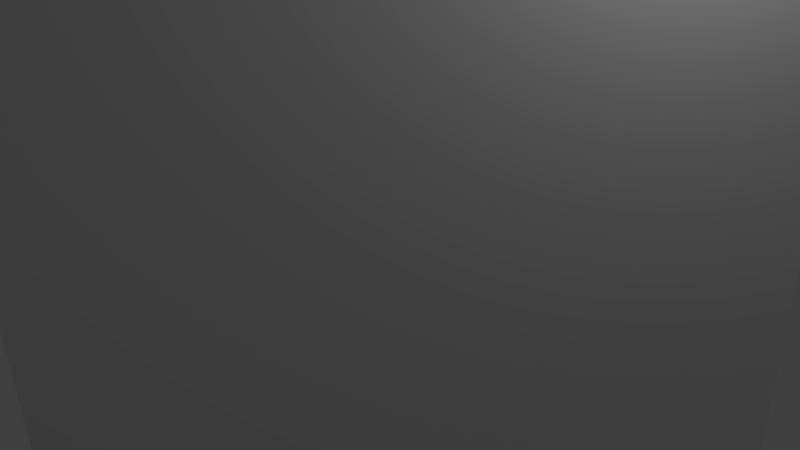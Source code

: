 # Source: webstream.blend  (saved by Blender 2.73.0; exported with 4.5.12 LTS)
import bpy
from mathutils import Matrix  # noqa: F401  (used for matrix-valued properties, if any)

bpy.ops.wm.read_factory_settings(use_empty=True)
scene = bpy.context.scene
scene.name = 'Scene'

# ---- collections
col_collection_1 = bpy.data.collections.new('Collection 1'); scene.collection.children.link(col_collection_1)

# ---- materials (node trees are filled in below, after node groups)
mat_material_003 = bpy.data.materials.new('Material.003')
mat_material_003.alpha_threshold = 0.0
mat_material_003.use_transparent_shadow = False
mat_material_003.preview_render_type = 'FLAT'
mat_material_003.roughness = 0.5
mat_material_003.line_color = (0.0, 0.0, 0.0, 1.0)

# ---- material node trees

# ---- world
world_world = bpy.data.worlds.new('World'); scene.world = world_world
world_world.color = (0.05088, 0.05088, 0.05088)
world_world.use_sun_shadow = False
world_world.sun_shadow_jitter_overblur = 0.0
world_world.cycles.sampling_method = 'MANUAL'
world_world.cycles.sample_map_resolution = 256

# ---- cameras
cam_camera = bpy.data.cameras.new('Camera')
cam_camera.clip_end = 100.0
cam_camera.lens = 35.0
cam_camera.sensor_width = 32.0
cam_camera.sensor_height = 18.0
cam_camera.ortho_scale = 7.314
cam_camera.dof.focus_distance = 0.0
cam_camera.dof.aperture_fstop = 128.0

# ---- lights
light_lamp = bpy.data.lights.new('Lamp', 'POINT')
light_lamp.transmission_factor = 0.0
light_lamp.cutoff_distance = 30.0
light_lamp.energy = 100.0
light_lamp.shadow_buffer_clip_start = 1.001
light_lamp.shadow_soft_size = 0.1
light_lamp.shadow_maximum_resolution = 0.006
light_lamp.use_absolute_resolution = True
light_lamp.cycles.use_multiple_importance_sampling = False

# ---- meshes
me_plane = bpy.data.meshes.new('Plane')
me_plane.from_pydata([(1.006, -0.9937, 0.0), (0.9937, 1.006, 0.0), (-0.9937, -1.006, 0.0), (-1.006, 0.9937, 0.0)], [], [(0, 1, 3, 2)])
_uv = me_plane.uv_layers.new(name='UVMap')
_uv.uv.foreach_set('vector', [0.0001001, 9.998e-05, 0.9999, 0.0001, 0.9999, 0.9999, 9.998e-05, 0.9999])
me_plane.materials.append(mat_material_003)
me_plane.use_remesh_preserve_volume = False
me_plane.use_remesh_preserve_attributes = False
me_plane.use_mirror_vertex_groups = False
me_plane.update()

# ---- objects
ob_plane = bpy.data.objects.new('Plane', me_plane)
ob_lamp = bpy.data.objects.new('Lamp', light_lamp)
ob_camera = bpy.data.objects.new('Camera', cam_camera)

# ---- transforms, parenting, visibility, modifiers, constraints
ob_plane.location = (0.2512, -0.02499, -0.4037)
ob_plane.rotation_euler = (1.571, 1.571, 0.7854)
ob_plane.scale = (5.187, 5.187, 5.187)
ob_plane.lineart.crease_threshold = 0.0
ob_lamp.location = (4.076, 1.005, 5.904)
ob_lamp.rotation_euler = (0.6503, 0.05522, 1.866)
ob_lamp.lock_rotations_4d = False
ob_lamp.empty_display_type = 'ARROWS'
ob_lamp.color = (0.0, 0.0, 0.0, 0.0)
ob_lamp.lineart.crease_threshold = 0.0
ob_camera.location = (7.481, -6.508, 5.344)
ob_camera.rotation_euler = (1.109, 0.01082, 0.8149)
ob_camera.lock_rotations_4d = False
ob_camera.empty_display_type = 'ARROWS'
ob_camera.color = (0.0, 0.0, 0.0, 0.0)
ob_camera.display_type = 'WIRE'
ob_camera.lineart.crease_threshold = 0.0

# ---- collection membership
col_collection_1.objects.link(ob_plane)
col_collection_1.objects.link(ob_lamp)
col_collection_1.objects.link(ob_camera)

# ---- scene / render settings (as saved in the file)
scene.camera = ob_camera
scene.frame_start = 1; scene.frame_end = 250; scene.frame_set(1)
scene.render.engine = 'BLENDER_EEVEE_NEXT'
scene.render.resolution_percentage = 50
scene.render.dither_intensity = 0.0
scene.cycles.use_denoising = False
scene.cycles.samples = 10
scene.cycles.sampling_pattern = 'TABULATED_SOBOL'
scene.cycles.light_sampling_threshold = 0.0
scene.cycles.use_adaptive_sampling = False
scene.cycles.use_light_tree = False
scene.cycles.blur_glossy = 0.0
scene.cycles.volume_bounces = 1
scene.cycles.pixel_filter_type = 'GAUSSIAN'
scene.cycles.sample_clamp_indirect = 0.0
scene.view_settings.view_transform = 'Standard'
bpy.context.view_layer.update()
